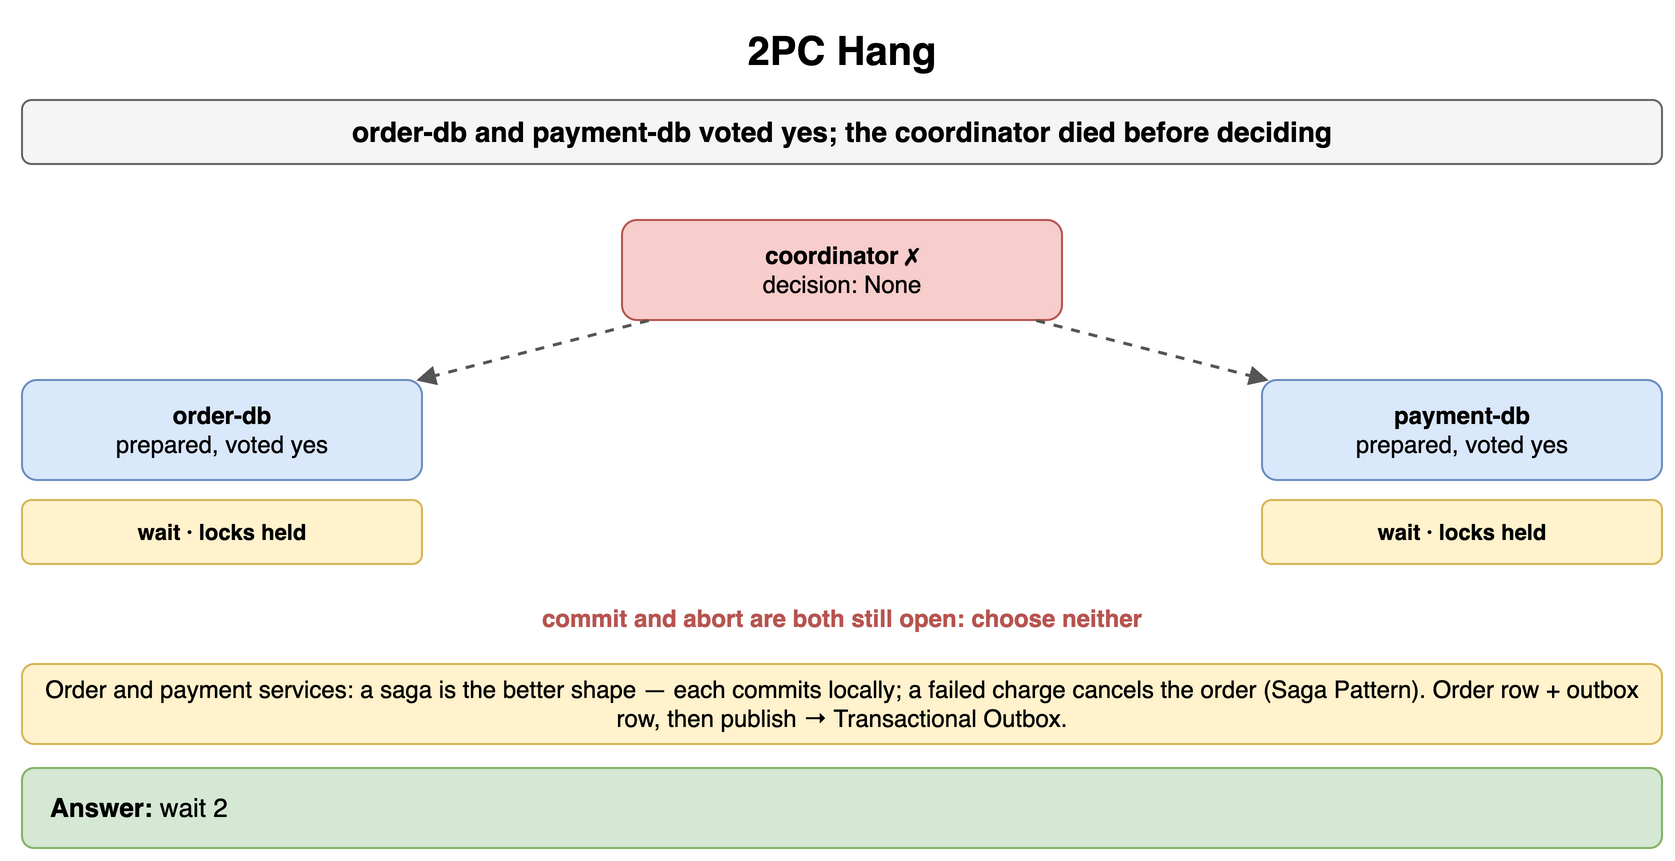

The diagram above was exported from draw.io. Its source (the exported page's mxGraphModel, read from the mxfile embedded in the PNG):
<mxGraphModel dx="900" dy="438" grid="1" gridSize="10" guides="1" tooltips="1" connect="1" arrows="1" fold="1" page="1" pageScale="1" pageWidth="900" pageHeight="438" math="0" shadow="0">
  <root>
    <mxCell id="0" />
    <mxCell id="1" parent="0" />
    <mxCell id="f1" value="2PC Hang" style="text;html=1;align=center;verticalAlign=middle;whiteSpace=wrap;fontSize=20;fontStyle=1;" vertex="1" parent="1">
      <mxGeometry x="40" y="10" width="820" height="30" as="geometry" />
    </mxCell>
    <mxCell id="f2" value="order-db and payment-db voted yes; the coordinator died before deciding" style="rounded=1;whiteSpace=wrap;html=1;fillColor=#f5f5f5;strokeColor=#666666;fontStyle=1;fontSize=14;" vertex="1" parent="1">
      <mxGeometry x="40" y="50" width="820" height="32" as="geometry" />
    </mxCell>
    <mxCell id="f3" value="coordinator ✗&lt;br&gt;&lt;span style='font-weight:normal'&gt;decision: None&lt;/span&gt;" style="rounded=1;whiteSpace=wrap;html=1;fillColor=#f8cecc;strokeColor=#b85450;fontSize=12;align=center;fontStyle=1;" vertex="1" parent="1">
      <mxGeometry x="340" y="110" width="220" height="50" as="geometry" />
    </mxCell>
    <mxCell id="f4" value="order-db&lt;br&gt;&lt;span style='font-weight:normal'&gt;prepared, voted yes&lt;/span&gt;" style="rounded=1;whiteSpace=wrap;html=1;fillColor=#dae8fc;strokeColor=#6c8ebf;fontSize=12;align=center;fontStyle=1;" vertex="1" parent="1">
      <mxGeometry x="40" y="190" width="200" height="50" as="geometry" />
    </mxCell>
    <mxCell id="f5" value="" style="endArrow=block;endSize=6;html=1;strokeWidth=1.5;strokeColor=#555555;fontSize=11;labelBackgroundColor=#ffffff;dashed=1;" edge="1" parent="1" source="f3" target="f4">
      <mxGeometry relative="1" as="geometry" />
    </mxCell>
    <mxCell id="f6" value="wait · locks held" style="rounded=1;whiteSpace=wrap;html=1;fillColor=#fff2cc;strokeColor=#d6b656;fontSize=11;align=center;fontStyle=1;" vertex="1" parent="1">
      <mxGeometry x="40" y="250" width="200" height="32" as="geometry" />
    </mxCell>
    <mxCell id="f7" value="payment-db&lt;br&gt;&lt;span style='font-weight:normal'&gt;prepared, voted yes&lt;/span&gt;" style="rounded=1;whiteSpace=wrap;html=1;fillColor=#dae8fc;strokeColor=#6c8ebf;fontSize=12;align=center;fontStyle=1;" vertex="1" parent="1">
      <mxGeometry x="660" y="190" width="200" height="50" as="geometry" />
    </mxCell>
    <mxCell id="f8" value="" style="endArrow=block;endSize=6;html=1;strokeWidth=1.5;strokeColor=#555555;fontSize=11;labelBackgroundColor=#ffffff;dashed=1;" edge="1" parent="1" source="f3" target="f7">
      <mxGeometry relative="1" as="geometry" />
    </mxCell>
    <mxCell id="f9" value="wait · locks held" style="rounded=1;whiteSpace=wrap;html=1;fillColor=#fff2cc;strokeColor=#d6b656;fontSize=11;align=center;fontStyle=1;" vertex="1" parent="1">
      <mxGeometry x="660" y="250" width="200" height="32" as="geometry" />
    </mxCell>
    <mxCell id="f10" value="commit and abort are both still open: choose neither" style="text;html=1;whiteSpace=wrap;fontSize=11;align=center;verticalAlign=middle;fontSize=12;fontColor=#b85450;fontStyle=1;" vertex="1" parent="1">
      <mxGeometry x="240" y="300" width="420" height="18" as="geometry" />
    </mxCell>
    <mxCell id="f11" value="Order and payment services: a saga is the better shape — each commits locally; a failed charge cancels the order (Saga Pattern). Order row + outbox row, then publish → Transactional Outbox." style="rounded=1;whiteSpace=wrap;html=1;fillColor=#fff2cc;strokeColor=#d6b656;fontSize=12;align=center;" vertex="1" parent="1">
      <mxGeometry x="40" y="332" width="820" height="40" as="geometry" />
    </mxCell>
    <mxCell id="f12" value="&lt;b&gt;Answer:&lt;/b&gt; wait 2" style="rounded=1;whiteSpace=wrap;html=1;fillColor=#d5e8d4;strokeColor=#82b366;fontSize=13;align=left;spacingLeft=12;" vertex="1" parent="1">
      <mxGeometry x="40" y="384" width="820" height="40" as="geometry" />
    </mxCell>
  </root>
</mxGraphModel>